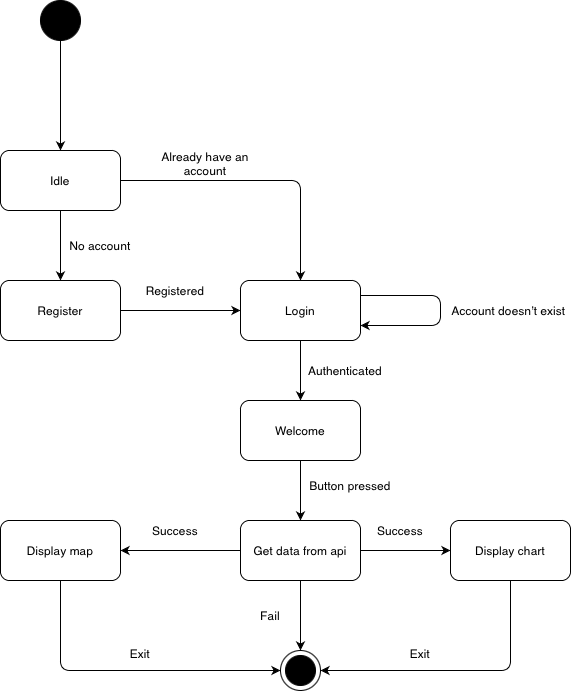

The diagram above was exported from draw.io. Its source (the exported page's mxGraphModel, read from the mxfile embedded in the PNG):
<mxGraphModel dx="1160" dy="920" grid="1" gridSize="10" guides="1" tooltips="1" connect="1" arrows="1" fold="1" page="1" pageScale="1" pageWidth="850" pageHeight="1100" math="0" shadow="0">
  <root>
    <mxCell id="0" />
    <mxCell id="1" parent="0" />
    <mxCell id="-MIvou_ZF8RX41kPKnAN-2" value="" style="ellipse;whiteSpace=wrap;html=1;aspect=fixed;fillColor=#000000;" vertex="1" parent="1">
      <mxGeometry x="290" y="110" width="40" height="40" as="geometry" />
    </mxCell>
    <mxCell id="-MIvou_ZF8RX41kPKnAN-3" value="" style="endArrow=classic;html=1;exitX=0.5;exitY=1;exitDx=0;exitDy=0;" edge="1" parent="1" source="-MIvou_ZF8RX41kPKnAN-2">
      <mxGeometry width="50" height="50" relative="1" as="geometry">
        <mxPoint x="300" y="400" as="sourcePoint" />
        <mxPoint x="310" y="260" as="targetPoint" />
      </mxGeometry>
    </mxCell>
    <mxCell id="-MIvou_ZF8RX41kPKnAN-4" value="Idle" style="rounded=1;whiteSpace=wrap;html=1;fillColor=#FFFFFF;" vertex="1" parent="1">
      <mxGeometry x="250" y="260" width="120" height="60" as="geometry" />
    </mxCell>
    <mxCell id="-MIvou_ZF8RX41kPKnAN-5" value="" style="endArrow=classic;html=1;exitX=0.5;exitY=1;exitDx=0;exitDy=0;" edge="1" parent="1" source="-MIvou_ZF8RX41kPKnAN-4" target="-MIvou_ZF8RX41kPKnAN-6">
      <mxGeometry width="50" height="50" relative="1" as="geometry">
        <mxPoint x="290" y="400" as="sourcePoint" />
        <mxPoint x="310" y="400" as="targetPoint" />
      </mxGeometry>
    </mxCell>
    <mxCell id="-MIvou_ZF8RX41kPKnAN-6" value="Register" style="rounded=1;whiteSpace=wrap;html=1;strokeColor=#000000;fillColor=#FFFFFF;" vertex="1" parent="1">
      <mxGeometry x="250" y="390" width="120" height="60" as="geometry" />
    </mxCell>
    <mxCell id="-MIvou_ZF8RX41kPKnAN-7" value="No account" style="text;html=1;strokeColor=none;fillColor=none;align=center;verticalAlign=middle;whiteSpace=wrap;rounded=0;" vertex="1" parent="1">
      <mxGeometry x="310" y="340" width="80" height="30" as="geometry" />
    </mxCell>
    <mxCell id="-MIvou_ZF8RX41kPKnAN-8" value="" style="endArrow=classic;html=1;exitX=1;exitY=0.5;exitDx=0;exitDy=0;" edge="1" parent="1" source="-MIvou_ZF8RX41kPKnAN-4" target="-MIvou_ZF8RX41kPKnAN-9">
      <mxGeometry width="50" height="50" relative="1" as="geometry">
        <mxPoint x="420" y="290" as="sourcePoint" />
        <mxPoint x="520" y="390" as="targetPoint" />
        <Array as="points">
          <mxPoint x="550" y="290" />
        </Array>
      </mxGeometry>
    </mxCell>
    <mxCell id="-MIvou_ZF8RX41kPKnAN-9" value="Login" style="rounded=1;whiteSpace=wrap;html=1;strokeColor=#000000;fillColor=#FFFFFF;" vertex="1" parent="1">
      <mxGeometry x="490" y="390" width="120" height="60" as="geometry" />
    </mxCell>
    <mxCell id="-MIvou_ZF8RX41kPKnAN-10" value="Already have an account" style="text;html=1;strokeColor=none;fillColor=none;align=center;verticalAlign=middle;whiteSpace=wrap;rounded=0;" vertex="1" parent="1">
      <mxGeometry x="390" y="250" width="130" height="45" as="geometry" />
    </mxCell>
    <mxCell id="-MIvou_ZF8RX41kPKnAN-12" value="" style="endArrow=classic;html=1;exitX=1;exitY=0.5;exitDx=0;exitDy=0;entryX=0;entryY=0.5;entryDx=0;entryDy=0;" edge="1" parent="1" source="-MIvou_ZF8RX41kPKnAN-6" target="-MIvou_ZF8RX41kPKnAN-9">
      <mxGeometry width="50" height="50" relative="1" as="geometry">
        <mxPoint x="410" y="410" as="sourcePoint" />
        <mxPoint x="480" y="470" as="targetPoint" />
      </mxGeometry>
    </mxCell>
    <mxCell id="-MIvou_ZF8RX41kPKnAN-13" value="Registered" style="text;html=1;strokeColor=none;fillColor=none;align=center;verticalAlign=middle;whiteSpace=wrap;rounded=0;" vertex="1" parent="1">
      <mxGeometry x="405" y="390" width="40" height="20" as="geometry" />
    </mxCell>
    <mxCell id="-MIvou_ZF8RX41kPKnAN-14" value="" style="endArrow=classic;html=1;exitX=0.5;exitY=1;exitDx=0;exitDy=0;" edge="1" parent="1" source="-MIvou_ZF8RX41kPKnAN-9" target="-MIvou_ZF8RX41kPKnAN-19">
      <mxGeometry width="50" height="50" relative="1" as="geometry">
        <mxPoint x="460" y="570" as="sourcePoint" />
        <mxPoint x="550" y="530" as="targetPoint" />
      </mxGeometry>
    </mxCell>
    <mxCell id="-MIvou_ZF8RX41kPKnAN-16" value="Authenticated" style="text;html=1;strokeColor=none;fillColor=none;align=center;verticalAlign=middle;whiteSpace=wrap;rounded=0;" vertex="1" parent="1">
      <mxGeometry x="530" y="460" width="130" height="40" as="geometry" />
    </mxCell>
    <mxCell id="-MIvou_ZF8RX41kPKnAN-17" value="" style="endArrow=classic;html=1;exitX=1;exitY=0.25;exitDx=0;exitDy=0;entryX=1;entryY=0.75;entryDx=0;entryDy=0;" edge="1" parent="1" source="-MIvou_ZF8RX41kPKnAN-9" target="-MIvou_ZF8RX41kPKnAN-9">
      <mxGeometry width="50" height="50" relative="1" as="geometry">
        <mxPoint x="480" y="400" as="sourcePoint" />
        <mxPoint x="620" y="430" as="targetPoint" />
        <Array as="points">
          <mxPoint x="690" y="405" />
          <mxPoint x="690" y="435" />
        </Array>
      </mxGeometry>
    </mxCell>
    <mxCell id="-MIvou_ZF8RX41kPKnAN-18" value="Account doesn’t exist&amp;nbsp;" style="text;html=1;strokeColor=none;fillColor=none;align=center;verticalAlign=middle;whiteSpace=wrap;rounded=0;" vertex="1" parent="1">
      <mxGeometry x="700" y="395" width="120" height="50" as="geometry" />
    </mxCell>
    <mxCell id="-MIvou_ZF8RX41kPKnAN-19" value="Welcome" style="rounded=1;whiteSpace=wrap;html=1;strokeColor=#000000;fillColor=#FFFFFF;" vertex="1" parent="1">
      <mxGeometry x="490" y="510" width="120" height="60" as="geometry" />
    </mxCell>
    <mxCell id="-MIvou_ZF8RX41kPKnAN-20" value="" style="endArrow=classic;html=1;exitX=0.5;exitY=1;exitDx=0;exitDy=0;" edge="1" parent="1" source="-MIvou_ZF8RX41kPKnAN-19" target="-MIvou_ZF8RX41kPKnAN-21">
      <mxGeometry width="50" height="50" relative="1" as="geometry">
        <mxPoint x="450" y="570" as="sourcePoint" />
        <mxPoint x="550" y="630" as="targetPoint" />
      </mxGeometry>
    </mxCell>
    <mxCell id="-MIvou_ZF8RX41kPKnAN-21" value="Get data from api" style="rounded=1;whiteSpace=wrap;html=1;strokeColor=#000000;fillColor=#FFFFFF;" vertex="1" parent="1">
      <mxGeometry x="490" y="630" width="120" height="60" as="geometry" />
    </mxCell>
    <mxCell id="-MIvou_ZF8RX41kPKnAN-23" value="Button pressed" style="text;html=1;strokeColor=none;fillColor=none;align=center;verticalAlign=middle;whiteSpace=wrap;rounded=0;" vertex="1" parent="1">
      <mxGeometry x="550" y="580" width="100" height="30" as="geometry" />
    </mxCell>
    <mxCell id="-MIvou_ZF8RX41kPKnAN-24" value="" style="endArrow=classic;html=1;exitX=0;exitY=0.5;exitDx=0;exitDy=0;" edge="1" parent="1" source="-MIvou_ZF8RX41kPKnAN-21" target="-MIvou_ZF8RX41kPKnAN-25">
      <mxGeometry width="50" height="50" relative="1" as="geometry">
        <mxPoint x="460" y="640" as="sourcePoint" />
        <mxPoint x="410" y="660" as="targetPoint" />
      </mxGeometry>
    </mxCell>
    <mxCell id="-MIvou_ZF8RX41kPKnAN-25" value="Display map" style="rounded=1;whiteSpace=wrap;html=1;strokeColor=#000000;fillColor=#FFFFFF;" vertex="1" parent="1">
      <mxGeometry x="250" y="630" width="120" height="60" as="geometry" />
    </mxCell>
    <mxCell id="-MIvou_ZF8RX41kPKnAN-26" value="" style="endArrow=classic;html=1;" edge="1" parent="1" target="-MIvou_ZF8RX41kPKnAN-27">
      <mxGeometry width="50" height="50" relative="1" as="geometry">
        <mxPoint x="610" y="660" as="sourcePoint" />
        <mxPoint x="720" y="660" as="targetPoint" />
      </mxGeometry>
    </mxCell>
    <mxCell id="-MIvou_ZF8RX41kPKnAN-27" value="Display chart" style="rounded=1;whiteSpace=wrap;html=1;strokeColor=#000000;fillColor=#FFFFFF;" vertex="1" parent="1">
      <mxGeometry x="700" y="630" width="120" height="60" as="geometry" />
    </mxCell>
    <mxCell id="-MIvou_ZF8RX41kPKnAN-28" value="Success" style="text;html=1;strokeColor=none;fillColor=none;align=center;verticalAlign=middle;whiteSpace=wrap;rounded=0;" vertex="1" parent="1">
      <mxGeometry x="395" y="620" width="60" height="40" as="geometry" />
    </mxCell>
    <mxCell id="-MIvou_ZF8RX41kPKnAN-29" value="Success" style="text;html=1;strokeColor=none;fillColor=none;align=center;verticalAlign=middle;whiteSpace=wrap;rounded=0;" vertex="1" parent="1">
      <mxGeometry x="620" y="620" width="60" height="40" as="geometry" />
    </mxCell>
    <mxCell id="-MIvou_ZF8RX41kPKnAN-30" value="" style="endArrow=classic;html=1;exitX=0.5;exitY=1;exitDx=0;exitDy=0;entryX=0.5;entryY=0;entryDx=0;entryDy=0;" edge="1" parent="1" source="-MIvou_ZF8RX41kPKnAN-21" target="-MIvou_ZF8RX41kPKnAN-33">
      <mxGeometry width="50" height="50" relative="1" as="geometry">
        <mxPoint x="530" y="810" as="sourcePoint" />
        <mxPoint x="550" y="730" as="targetPoint" />
      </mxGeometry>
    </mxCell>
    <mxCell id="-MIvou_ZF8RX41kPKnAN-33" value="" style="ellipse;whiteSpace=wrap;html=1;aspect=fixed;" vertex="1" parent="1">
      <mxGeometry x="530" y="760" width="40" height="40" as="geometry" />
    </mxCell>
    <mxCell id="-MIvou_ZF8RX41kPKnAN-32" value="" style="ellipse;whiteSpace=wrap;html=1;aspect=fixed;fillColor=#000000;" vertex="1" parent="1">
      <mxGeometry x="535" y="765" width="30" height="30" as="geometry" />
    </mxCell>
    <mxCell id="-MIvou_ZF8RX41kPKnAN-35" value="Fail" style="text;html=1;strokeColor=none;fillColor=none;align=center;verticalAlign=middle;whiteSpace=wrap;rounded=0;" vertex="1" parent="1">
      <mxGeometry x="500" y="710" width="40" height="30" as="geometry" />
    </mxCell>
    <mxCell id="-MIvou_ZF8RX41kPKnAN-36" value="" style="endArrow=classic;html=1;exitX=0.5;exitY=1;exitDx=0;exitDy=0;" edge="1" parent="1" source="-MIvou_ZF8RX41kPKnAN-25">
      <mxGeometry width="50" height="50" relative="1" as="geometry">
        <mxPoint x="480" y="790" as="sourcePoint" />
        <mxPoint x="530" y="780" as="targetPoint" />
        <Array as="points">
          <mxPoint x="310" y="780" />
        </Array>
      </mxGeometry>
    </mxCell>
    <mxCell id="-MIvou_ZF8RX41kPKnAN-37" value="" style="endArrow=classic;html=1;exitX=0.5;exitY=1;exitDx=0;exitDy=0;" edge="1" parent="1" source="-MIvou_ZF8RX41kPKnAN-27">
      <mxGeometry width="50" height="50" relative="1" as="geometry">
        <mxPoint x="590" y="780" as="sourcePoint" />
        <mxPoint x="570" y="780" as="targetPoint" />
        <Array as="points">
          <mxPoint x="760" y="780" />
        </Array>
      </mxGeometry>
    </mxCell>
    <mxCell id="-MIvou_ZF8RX41kPKnAN-38" value="Exit" style="text;html=1;strokeColor=none;fillColor=none;align=center;verticalAlign=middle;whiteSpace=wrap;rounded=0;" vertex="1" parent="1">
      <mxGeometry x="350" y="740" width="80" height="45" as="geometry" />
    </mxCell>
    <mxCell id="-MIvou_ZF8RX41kPKnAN-40" value="Exit" style="text;html=1;strokeColor=none;fillColor=none;align=center;verticalAlign=middle;whiteSpace=wrap;rounded=0;" vertex="1" parent="1">
      <mxGeometry x="630" y="740" width="80" height="45" as="geometry" />
    </mxCell>
  </root>
</mxGraphModel>